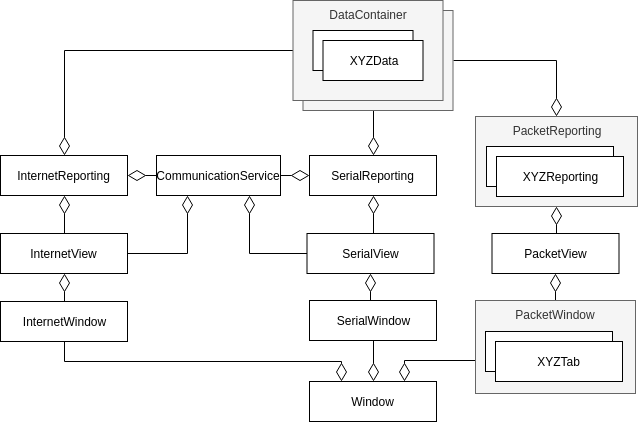

The diagram above was exported from draw.io. Its source (the exported page's mxGraphModel, read from the mxfile embedded in the PNG):
<mxGraphModel dx="1289" dy="660" grid="1" gridSize="10" guides="1" tooltips="1" connect="1" arrows="1" fold="1" page="1" pageScale="1" pageWidth="827" pageHeight="1169" math="0" shadow="0">
  <root>
    <mxCell id="0" />
    <mxCell id="1" parent="0" />
    <mxCell id="6e2PQoNcQYxnsX3UpFNb-45" style="edgeStyle=orthogonalEdgeStyle;rounded=0;orthogonalLoop=1;jettySize=auto;html=1;exitX=1;exitY=0.5;exitDx=0;exitDy=0;endArrow=diamondThin;endFill=0;endSize=16;" edge="1" parent="1" source="JMXsRHXZT5S26Valsfn6-4" target="l8bGvzanoJEV0NnfGB2n-4">
      <mxGeometry relative="1" as="geometry" />
    </mxCell>
    <mxCell id="6e2PQoNcQYxnsX3UpFNb-49" style="edgeStyle=orthogonalEdgeStyle;rounded=0;orthogonalLoop=1;jettySize=auto;html=1;exitX=0.5;exitY=1;exitDx=0;exitDy=0;entryX=0.5;entryY=0;entryDx=0;entryDy=0;endArrow=diamondThin;endFill=0;endSize=16;" edge="1" parent="1" source="JMXsRHXZT5S26Valsfn6-4" target="l8bGvzanoJEV0NnfGB2n-2">
      <mxGeometry relative="1" as="geometry" />
    </mxCell>
    <mxCell id="JMXsRHXZT5S26Valsfn6-4" value="DataContainer" style="rounded=0;whiteSpace=wrap;html=1;fillColor=#f5f5f5;strokeColor=#666666;fontColor=#333333;verticalAlign=top;" parent="1" vertex="1">
      <mxGeometry x="367.5" y="350" width="150" height="100" as="geometry" />
    </mxCell>
    <mxCell id="6e2PQoNcQYxnsX3UpFNb-48" style="edgeStyle=orthogonalEdgeStyle;rounded=0;orthogonalLoop=1;jettySize=auto;html=1;exitX=0;exitY=0.5;exitDx=0;exitDy=0;endArrow=diamondThin;endFill=0;endSize=16;" edge="1" parent="1" source="JMXsRHXZT5S26Valsfn6-1" target="l8bGvzanoJEV0NnfGB2n-3">
      <mxGeometry relative="1" as="geometry" />
    </mxCell>
    <mxCell id="JMXsRHXZT5S26Valsfn6-1" value="DataContainer" style="rounded=0;whiteSpace=wrap;html=1;fillColor=#f5f5f5;strokeColor=#666666;fontColor=#333333;verticalAlign=top;" parent="1" vertex="1">
      <mxGeometry x="357.5" y="340" width="150" height="100" as="geometry" />
    </mxCell>
    <mxCell id="JMXsRHXZT5S26Valsfn6-2" value="XYZData" style="rounded=0;whiteSpace=wrap;html=1;" parent="1" vertex="1">
      <mxGeometry x="377.5" y="370" width="100" height="40" as="geometry" />
    </mxCell>
    <mxCell id="JMXsRHXZT5S26Valsfn6-3" value="XYZData" style="rounded=0;whiteSpace=wrap;html=1;" parent="1" vertex="1">
      <mxGeometry x="387.5" y="380" width="100" height="40" as="geometry" />
    </mxCell>
    <mxCell id="6e2PQoNcQYxnsX3UpFNb-37" style="edgeStyle=orthogonalEdgeStyle;rounded=0;orthogonalLoop=1;jettySize=auto;html=1;exitX=0;exitY=0.5;exitDx=0;exitDy=0;endArrow=diamondThin;endFill=0;endSize=16;" edge="1" parent="1" target="l8bGvzanoJEV0NnfGB2n-3">
      <mxGeometry relative="1" as="geometry">
        <mxPoint x="241" y="515" as="sourcePoint" />
      </mxGeometry>
    </mxCell>
    <mxCell id="6e2PQoNcQYxnsX3UpFNb-40" style="edgeStyle=orthogonalEdgeStyle;rounded=0;orthogonalLoop=1;jettySize=auto;html=1;exitX=1;exitY=0.5;exitDx=0;exitDy=0;entryX=0;entryY=0.5;entryDx=0;entryDy=0;endArrow=diamondThin;endFill=0;endSize=16;" edge="1" parent="1" source="l8bGvzanoJEV0NnfGB2n-1" target="l8bGvzanoJEV0NnfGB2n-2">
      <mxGeometry relative="1" as="geometry" />
    </mxCell>
    <mxCell id="l8bGvzanoJEV0NnfGB2n-1" value="CommunicationService" style="rounded=0;whiteSpace=wrap;html=1;" parent="1" vertex="1">
      <mxGeometry x="221" y="495" width="124" height="40" as="geometry" />
    </mxCell>
    <mxCell id="l8bGvzanoJEV0NnfGB2n-2" value="SerialReporting" style="rounded=0;whiteSpace=wrap;html=1;" parent="1" vertex="1">
      <mxGeometry x="374" y="495" width="127" height="40" as="geometry" />
    </mxCell>
    <mxCell id="l8bGvzanoJEV0NnfGB2n-3" value="InternetReporting" style="rounded=0;whiteSpace=wrap;html=1;" parent="1" vertex="1">
      <mxGeometry x="65" y="495" width="127" height="40" as="geometry" />
    </mxCell>
    <mxCell id="l8bGvzanoJEV0NnfGB2n-4" value="PacketReporting" style="rounded=0;whiteSpace=wrap;html=1;verticalAlign=top;fillColor=#f5f5f5;strokeColor=#666666;fontColor=#333333;" parent="1" vertex="1">
      <mxGeometry x="540" y="456" width="162" height="90" as="geometry" />
    </mxCell>
    <mxCell id="l8bGvzanoJEV0NnfGB2n-5" value="Window" style="rounded=0;whiteSpace=wrap;html=1;" parent="1" vertex="1">
      <mxGeometry x="374" y="721" width="127" height="40" as="geometry" />
    </mxCell>
    <mxCell id="6e2PQoNcQYxnsX3UpFNb-14" style="edgeStyle=orthogonalEdgeStyle;rounded=0;orthogonalLoop=1;jettySize=auto;html=1;exitX=0.5;exitY=0;exitDx=0;exitDy=0;entryX=0.5;entryY=1;entryDx=0;entryDy=0;endArrow=diamondThin;endFill=0;endSize=16;" edge="1" parent="1" source="l8bGvzanoJEV0NnfGB2n-6" target="l8bGvzanoJEV0NnfGB2n-3">
      <mxGeometry relative="1" as="geometry" />
    </mxCell>
    <mxCell id="6e2PQoNcQYxnsX3UpFNb-41" style="edgeStyle=orthogonalEdgeStyle;rounded=0;orthogonalLoop=1;jettySize=auto;html=1;exitX=1;exitY=0.5;exitDx=0;exitDy=0;entryX=0.25;entryY=1;entryDx=0;entryDy=0;endArrow=diamondThin;endFill=0;endSize=16;" edge="1" parent="1" source="l8bGvzanoJEV0NnfGB2n-6" target="l8bGvzanoJEV0NnfGB2n-1">
      <mxGeometry relative="1" as="geometry" />
    </mxCell>
    <mxCell id="l8bGvzanoJEV0NnfGB2n-6" value="InternetView" style="rounded=0;whiteSpace=wrap;html=1;" parent="1" vertex="1">
      <mxGeometry x="65" y="573" width="127" height="40" as="geometry" />
    </mxCell>
    <mxCell id="6e2PQoNcQYxnsX3UpFNb-16" style="edgeStyle=orthogonalEdgeStyle;rounded=0;orthogonalLoop=1;jettySize=auto;html=1;exitX=0.5;exitY=0;exitDx=0;exitDy=0;entryX=0.5;entryY=1;entryDx=0;entryDy=0;endArrow=diamondThin;endFill=0;endSize=16;" edge="1" parent="1" source="l8bGvzanoJEV0NnfGB2n-7" target="l8bGvzanoJEV0NnfGB2n-6">
      <mxGeometry relative="1" as="geometry" />
    </mxCell>
    <mxCell id="6e2PQoNcQYxnsX3UpFNb-46" style="edgeStyle=orthogonalEdgeStyle;rounded=0;orthogonalLoop=1;jettySize=auto;html=1;exitX=0.5;exitY=1;exitDx=0;exitDy=0;entryX=0.25;entryY=0;entryDx=0;entryDy=0;endArrow=diamondThin;endFill=0;endSize=16;" edge="1" parent="1" source="l8bGvzanoJEV0NnfGB2n-7" target="l8bGvzanoJEV0NnfGB2n-5">
      <mxGeometry relative="1" as="geometry">
        <Array as="points">
          <mxPoint x="129" y="701" />
          <mxPoint x="406" y="701" />
        </Array>
      </mxGeometry>
    </mxCell>
    <mxCell id="l8bGvzanoJEV0NnfGB2n-7" value="InternetWindow" style="rounded=0;whiteSpace=wrap;html=1;" parent="1" vertex="1">
      <mxGeometry x="65" y="641" width="127" height="40" as="geometry" />
    </mxCell>
    <mxCell id="6e2PQoNcQYxnsX3UpFNb-15" style="edgeStyle=orthogonalEdgeStyle;rounded=0;orthogonalLoop=1;jettySize=auto;html=1;exitX=0.5;exitY=0;exitDx=0;exitDy=0;entryX=0.5;entryY=1;entryDx=0;entryDy=0;endArrow=diamondThin;endFill=0;endSize=16;" edge="1" parent="1" source="l8bGvzanoJEV0NnfGB2n-8" target="l8bGvzanoJEV0NnfGB2n-2">
      <mxGeometry relative="1" as="geometry" />
    </mxCell>
    <mxCell id="6e2PQoNcQYxnsX3UpFNb-42" style="edgeStyle=orthogonalEdgeStyle;rounded=0;orthogonalLoop=1;jettySize=auto;html=1;exitX=0;exitY=0.5;exitDx=0;exitDy=0;entryX=0.75;entryY=1;entryDx=0;entryDy=0;endArrow=diamondThin;endFill=0;endSize=16;" edge="1" parent="1" source="l8bGvzanoJEV0NnfGB2n-8" target="l8bGvzanoJEV0NnfGB2n-1">
      <mxGeometry relative="1" as="geometry" />
    </mxCell>
    <mxCell id="l8bGvzanoJEV0NnfGB2n-8" value="SerialView" style="rounded=0;whiteSpace=wrap;html=1;" parent="1" vertex="1">
      <mxGeometry x="371.5" y="573" width="127" height="40" as="geometry" />
    </mxCell>
    <mxCell id="6e2PQoNcQYxnsX3UpFNb-17" style="edgeStyle=orthogonalEdgeStyle;rounded=0;orthogonalLoop=1;jettySize=auto;html=1;exitX=0.5;exitY=0;exitDx=0;exitDy=0;entryX=0.5;entryY=1;entryDx=0;entryDy=0;endArrow=diamondThin;endFill=0;endSize=16;" edge="1" parent="1" source="l8bGvzanoJEV0NnfGB2n-9" target="l8bGvzanoJEV0NnfGB2n-8">
      <mxGeometry relative="1" as="geometry" />
    </mxCell>
    <mxCell id="6e2PQoNcQYxnsX3UpFNb-22" style="edgeStyle=orthogonalEdgeStyle;rounded=0;orthogonalLoop=1;jettySize=auto;html=1;exitX=0.5;exitY=1;exitDx=0;exitDy=0;entryX=0.5;entryY=0;entryDx=0;entryDy=0;endArrow=diamondThin;endFill=0;endSize=16;" edge="1" parent="1" source="l8bGvzanoJEV0NnfGB2n-9" target="l8bGvzanoJEV0NnfGB2n-5">
      <mxGeometry relative="1" as="geometry" />
    </mxCell>
    <mxCell id="l8bGvzanoJEV0NnfGB2n-9" value="SerialWindow" style="rounded=0;whiteSpace=wrap;html=1;" parent="1" vertex="1">
      <mxGeometry x="374" y="640" width="127" height="40" as="geometry" />
    </mxCell>
    <mxCell id="6e2PQoNcQYxnsX3UpFNb-5" style="edgeStyle=orthogonalEdgeStyle;rounded=0;orthogonalLoop=1;jettySize=auto;html=1;exitX=0.5;exitY=0;exitDx=0;exitDy=0;entryX=0.5;entryY=1;entryDx=0;entryDy=0;endArrow=diamondThin;endFill=0;endSize=16;" edge="1" parent="1" source="l8bGvzanoJEV0NnfGB2n-10" target="l8bGvzanoJEV0NnfGB2n-4">
      <mxGeometry relative="1" as="geometry" />
    </mxCell>
    <mxCell id="l8bGvzanoJEV0NnfGB2n-10" value="PacketView" style="rounded=0;whiteSpace=wrap;html=1;" parent="1" vertex="1">
      <mxGeometry x="556.5" y="573" width="127" height="40" as="geometry" />
    </mxCell>
    <mxCell id="6e2PQoNcQYxnsX3UpFNb-18" style="edgeStyle=orthogonalEdgeStyle;rounded=0;orthogonalLoop=1;jettySize=auto;html=1;exitX=0.5;exitY=0;exitDx=0;exitDy=0;entryX=0.5;entryY=1;entryDx=0;entryDy=0;endArrow=diamondThin;endFill=0;endSize=16;" edge="1" parent="1" source="l8bGvzanoJEV0NnfGB2n-11" target="l8bGvzanoJEV0NnfGB2n-10">
      <mxGeometry relative="1" as="geometry" />
    </mxCell>
    <mxCell id="6e2PQoNcQYxnsX3UpFNb-47" style="edgeStyle=orthogonalEdgeStyle;rounded=0;orthogonalLoop=1;jettySize=auto;html=1;exitX=0;exitY=0.5;exitDx=0;exitDy=0;entryX=0.75;entryY=0;entryDx=0;entryDy=0;endArrow=diamondThin;endFill=0;endSize=16;" edge="1" parent="1" source="l8bGvzanoJEV0NnfGB2n-11" target="l8bGvzanoJEV0NnfGB2n-5">
      <mxGeometry relative="1" as="geometry">
        <Array as="points">
          <mxPoint x="540" y="700" />
          <mxPoint x="469" y="700" />
        </Array>
      </mxGeometry>
    </mxCell>
    <mxCell id="l8bGvzanoJEV0NnfGB2n-11" value="PacketWindow" style="rounded=0;whiteSpace=wrap;html=1;fillColor=#f5f5f5;strokeColor=#666666;fontColor=#333333;verticalAlign=top;" parent="1" vertex="1">
      <mxGeometry x="540" y="640" width="160" height="93" as="geometry" />
    </mxCell>
    <mxCell id="l8bGvzanoJEV0NnfGB2n-12" value="XYZReporting&lt;span style=&quot;color: rgba(0 , 0 , 0 , 0) ; font-family: monospace ; font-size: 0px ; white-space: nowrap&quot;&gt;%3CmxGraphModel%3E%3Croot%3E%3CmxCell%20id%3D%220%22%2F%3E%3CmxCell%20id%3D%221%22%20parent%3D%220%22%2F%3E%3CmxCell%20id%3D%222%22%20value%3D%22PacketReporting%22%20style%3D%22rounded%3D0%3BwhiteSpace%3Dwrap%3Bhtml%3D1%3B%22%20vertex%3D%221%22%20parent%3D%221%22%3E%3CmxGeometry%20x%3D%22620%22%20y%3D%22460%22%20width%3D%22127%22%20height%3D%2240%22%20as%3D%22geometry%22%2F%3E%3C%2FmxCell%3E%3C%2Froot%3E%3C%2FmxGraphModel%3E&lt;/span&gt;" style="rounded=0;whiteSpace=wrap;html=1;" parent="1" vertex="1">
      <mxGeometry x="551" y="486" width="127" height="40" as="geometry" />
    </mxCell>
    <mxCell id="l8bGvzanoJEV0NnfGB2n-13" value="XYZReporting&lt;span style=&quot;color: rgba(0 , 0 , 0 , 0) ; font-family: monospace ; font-size: 0px ; white-space: nowrap&quot;&gt;%3CmxGraphModel%3E%3Croot%3E%3CmxCell%20id%3D%220%22%2F%3E%3CmxCell%20id%3D%221%22%20parent%3D%220%22%2F%3E%3CmxCell%20id%3D%222%22%20value%3D%22PacketReporting%22%20style%3D%22rounded%3D0%3BwhiteSpace%3Dwrap%3Bhtml%3D1%3B%22%20vertex%3D%221%22%20parent%3D%221%22%3E%3CmxGeometry%20x%3D%22620%22%20y%3D%22460%22%20width%3D%22127%22%20height%3D%2240%22%20as%3D%22geometry%22%2F%3E%3C%2FmxCell%3E%3C%2Froot%3E%3C%2FmxGraphModel%3E&lt;/span&gt;" style="rounded=0;whiteSpace=wrap;html=1;" parent="1" vertex="1">
      <mxGeometry x="561" y="496" width="127" height="40" as="geometry" />
    </mxCell>
    <mxCell id="l8bGvzanoJEV0NnfGB2n-14" value="XYZTab" style="rounded=0;whiteSpace=wrap;html=1;" parent="1" vertex="1">
      <mxGeometry x="550" y="671" width="127" height="40" as="geometry" />
    </mxCell>
    <mxCell id="l8bGvzanoJEV0NnfGB2n-15" value="XYZTab" style="rounded=0;whiteSpace=wrap;html=1;" parent="1" vertex="1">
      <mxGeometry x="560" y="681" width="127" height="40" as="geometry" />
    </mxCell>
  </root>
</mxGraphModel>